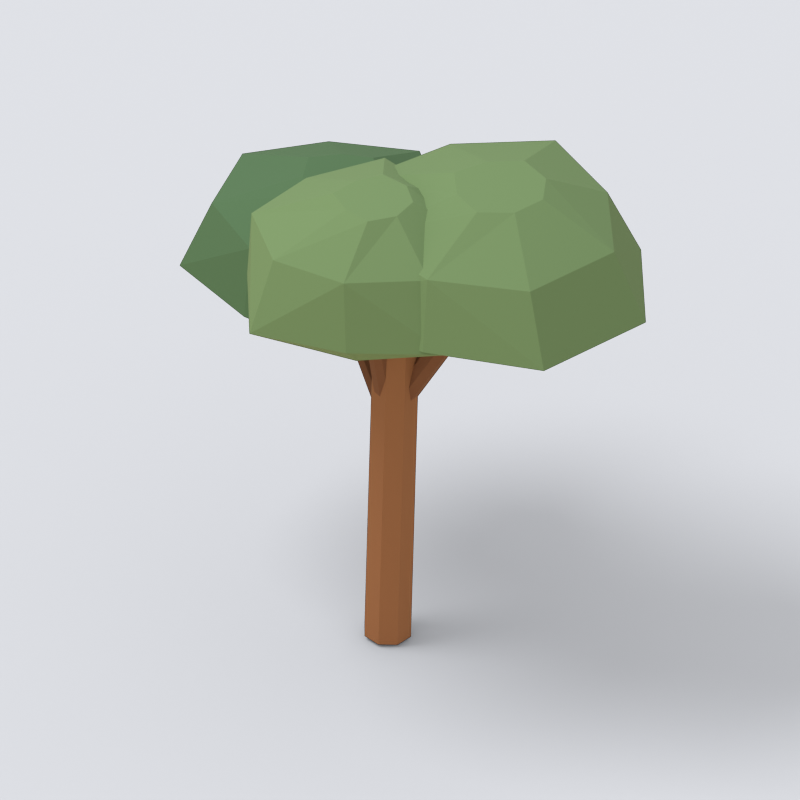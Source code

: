 # Source: tree_pine_v1530_01.blend  (saved by Blender 5.2.44; exported with 4.5.12 LTS)
import bpy
from mathutils import Matrix  # noqa: F401  (used for matrix-valued properties, if any)

bpy.ops.wm.read_factory_settings(use_empty=True)
scene = bpy.context.scene
scene.name = 'Scene'

# ---- collections
col_collection = bpy.data.collections.new('Collection'); scene.collection.children.link(col_collection)

# ---- materials (node trees are filled in below, after node groups)
mat_wood_light = bpy.data.materials.new('wood_light')
mat_wood_light.diffuse_color = (0.3278, 0.1384, 0.05951, 1.0)
mat_wood = bpy.data.materials.new('wood')
mat_wood.diffuse_color = (0.2086, 0.08438, 0.03955, 1.0)
mat_leaf_forest = bpy.data.materials.new('leaf_forest')
mat_leaf_forest.diffuse_color = (0.08438, 0.159, 0.07227, 1.0)
mat_green = bpy.data.materials.new('green')
mat_green.diffuse_color = (0.162, 0.2462, 0.1022, 1.0)
mat_cream = bpy.data.materials.new('cream')
mat_cream.diffuse_color = (0.7991, 0.6795, 0.4793, 1.0)

# ---- material node trees
mat_wood_light.use_nodes = True; mat_wood_light.node_tree.nodes.clear()
_N = mat_wood_light.node_tree.nodes; _L = mat_wood_light.node_tree.links
n0 = _N.new('ShaderNodeBsdfPrincipled'); n0.name = 'Principled BSDF'; n0.location = (-200, 100)
n0.inputs[0].default_value = (0.3278, 0.1384, 0.05951, 1.0)
n0.inputs[2].default_value = 0.9
n0.inputs[10].default_value = 0.005
n0.inputs[13].default_value = 0.18
n1 = _N.new('ShaderNodeOutputMaterial'); n1.name = 'Material Output'; n1.location = (200, 100)
_L.new(n0.outputs[0], n1.inputs[0])
n1.is_active_output = True
mat_wood.use_nodes = True; mat_wood.node_tree.nodes.clear()
_N = mat_wood.node_tree.nodes; _L = mat_wood.node_tree.links
n0 = _N.new('ShaderNodeBsdfPrincipled'); n0.name = 'Principled BSDF'; n0.location = (-200, 100)
n0.inputs[0].default_value = (0.2086, 0.08438, 0.03955, 1.0)
n0.inputs[2].default_value = 0.9
n0.inputs[10].default_value = 0.005
n0.inputs[13].default_value = 0.18
n1 = _N.new('ShaderNodeOutputMaterial'); n1.name = 'Material Output'; n1.location = (200, 100)
_L.new(n0.outputs[0], n1.inputs[0])
n1.is_active_output = True
mat_leaf_forest.use_nodes = True; mat_leaf_forest.node_tree.nodes.clear()
_N = mat_leaf_forest.node_tree.nodes; _L = mat_leaf_forest.node_tree.links
n0 = _N.new('ShaderNodeBsdfPrincipled'); n0.name = 'Principled BSDF'; n0.location = (-200, 100)
n0.inputs[0].default_value = (0.08438, 0.159, 0.07227, 1.0)
n0.inputs[2].default_value = 0.9
n0.inputs[10].default_value = 0.005
n0.inputs[13].default_value = 0.18
n1 = _N.new('ShaderNodeOutputMaterial'); n1.name = 'Material Output'; n1.location = (200, 100)
_L.new(n0.outputs[0], n1.inputs[0])
n1.is_active_output = True
mat_green.use_nodes = True; mat_green.node_tree.nodes.clear()
_N = mat_green.node_tree.nodes; _L = mat_green.node_tree.links
n0 = _N.new('ShaderNodeBsdfPrincipled'); n0.name = 'Principled BSDF'; n0.location = (-200, 100)
n0.inputs[0].default_value = (0.162, 0.2462, 0.1022, 1.0)
n0.inputs[2].default_value = 0.9
n0.inputs[10].default_value = 0.005
n0.inputs[13].default_value = 0.18
n1 = _N.new('ShaderNodeOutputMaterial'); n1.name = 'Material Output'; n1.location = (200, 100)
_L.new(n0.outputs[0], n1.inputs[0])
n1.is_active_output = True
mat_cream.use_nodes = True; mat_cream.node_tree.nodes.clear()
_N = mat_cream.node_tree.nodes; _L = mat_cream.node_tree.links
n0 = _N.new('ShaderNodeBsdfPrincipled'); n0.name = 'Principled BSDF'; n0.location = (-200, 100)
n0.inputs[0].default_value = (0.7991, 0.6795, 0.4793, 1.0)
n0.inputs[2].default_value = 0.9
n0.inputs[10].default_value = 0.005
n0.inputs[13].default_value = 0.18
n1 = _N.new('ShaderNodeOutputMaterial'); n1.name = 'Material Output'; n1.location = (200, 100)
_L.new(n0.outputs[0], n1.inputs[0])
n1.is_active_output = True

# ---- world
world_world = bpy.data.worlds.new('World'); scene.world = world_world
world_world.use_nodes = True; world_world.node_tree.nodes.clear()
_N = world_world.node_tree.nodes; _L = world_world.node_tree.links
n0 = _N.new('ShaderNodeOutputWorld'); n0.name = 'World Output'; n0.location = (200, 100)
n1 = _N.new('ShaderNodeBackground'); n1.name = 'Background'; n1.location = (-200, 100)
n1.inputs[0].default_value = (0.93, 0.95, 1.0, 1.0)
n1.inputs[1].default_value = 0.8
_L.new(n1.outputs[0], n0.inputs[0])
n0.is_active_output = True
world_world.color = (0.05088, 0.05088, 0.05088)
world_world.sun_shadow_jitter_overblur = 0.0

# ---- cameras
cam_camera = bpy.data.cameras.new('Camera')
cam_camera.type = 'ORTHO'
cam_camera.ortho_scale = 3.631

# ---- lights
light_area = bpy.data.lights.new('Area', 'AREA')
light_area.energy = 700.0
light_area.shape = 'DISK'
light_area.size = 5.0
light_area.size_y = 1.0

# ---- meshes
me_cylinder = bpy.data.meshes.new('Cylinder')
me_cylinder.from_pydata([(0.0, 0.1128, -1.026), (0.0, 0.1128, 1.026), (0.07975, 0.07975, -1.026), (0.07975, 0.07975, 1.026), (0.1128, 0.0, -1.026), (0.1128, 0.0, 1.026), (0.07975, -0.07975, -1.026), (0.07975, -0.07975, 1.026), (0.0, -0.1128, -1.026), (0.0, -0.1128, 1.026), (-0.07975, -0.07975, -1.026), (-0.07975, -0.07975, 1.026), (-0.1128, 0.0, -1.026), (-0.1128, 0.0, 1.026), (-0.07975, 0.07975, -1.026), (-0.07975, 0.07975, 1.026)], [], [(0, 1, 3, 2), (2, 3, 5, 4), (4, 5, 7, 6), (6, 7, 9, 8), (8, 9, 11, 10), (10, 11, 13, 12), (3, 1, 15, 13, 11, 9, 7, 5), (12, 13, 15, 14), (14, 15, 1, 0), (0, 2, 4, 6, 8, 10, 12, 14)])
_uv = me_cylinder.uv_layers.new(name='UVMap')
_uv.uv.foreach_set('vector', [1.0, 0.5, 1.0, 1.0, 0.875, 1.0, 0.875, 0.5, 0.875, 0.5, 0.875, 1.0, 0.75, 1.0, 0.75, 0.5, 0.75, 0.5, 0.75, 1.0, 0.625, 1.0, 0.625, 0.5, 0.625, 0.5, 0.625, 1.0, 0.5, 1.0, 0.5, 0.5, 0.5, 0.5, 0.5, 1.0, 0.375, 1.0, 0.375, 0.5, 0.375, 0.5, 0.375, 1.0, 0.25, 1.0, 0.25, 0.5, 0.4197, 0.4197, 0.25, 0.49, 0.08029, 0.4197, 0.01, 0.25, 0.08029, 0.08029, 0.25, 0.01, 0.4197, 0.08029, 0.49, 0.25, 0.25, 0.5, 0.25, 1.0, 0.125, 1.0, 0.125, 0.5, 0.125, 0.5, 0.125, 1.0, 0.0, 1.0, 0.0, 0.5, 0.75, 0.49, 0.9197, 0.4197, 0.99, 0.25, 0.9197, 0.08029, 0.75, 0.01, 0.5803, 0.08029, 0.51, 0.25, 0.5803, 0.4197])
me_cylinder.materials.append(mat_wood_light)
me_cylinder.update()
me_cylinder_001 = bpy.data.meshes.new('Cylinder.001')
me_cylinder_001.from_pydata([(0.0, 0.0503, -0.3669), (0.0, 0.0503, 0.3669), (0.03557, 0.03557, -0.3669), (0.03557, 0.03557, 0.3669), (0.0503, 0.0, -0.3669), (0.0503, 0.0, 0.3669), (0.03557, -0.03557, -0.3669), (0.03557, -0.03557, 0.3669), (0.0, -0.0503, -0.3669), (0.0, -0.0503, 0.3669), (-0.03557, -0.03557, -0.3669), (-0.03557, -0.03557, 0.3669), (-0.0503, 0.0, -0.3669), (-0.0503, 0.0, 0.3669), (-0.03557, 0.03557, -0.3669), (-0.03557, 0.03557, 0.3669)], [], [(0, 1, 3, 2), (2, 3, 5, 4), (4, 5, 7, 6), (6, 7, 9, 8), (8, 9, 11, 10), (10, 11, 13, 12), (3, 1, 15, 13, 11, 9, 7, 5), (12, 13, 15, 14), (14, 15, 1, 0), (0, 2, 4, 6, 8, 10, 12, 14)])
_uv = me_cylinder_001.uv_layers.new(name='UVMap')
_uv.uv.foreach_set('vector', [1.0, 0.5, 1.0, 1.0, 0.875, 1.0, 0.875, 0.5, 0.875, 0.5, 0.875, 1.0, 0.75, 1.0, 0.75, 0.5, 0.75, 0.5, 0.75, 1.0, 0.625, 1.0, 0.625, 0.5, 0.625, 0.5, 0.625, 1.0, 0.5, 1.0, 0.5, 0.5, 0.5, 0.5, 0.5, 1.0, 0.375, 1.0, 0.375, 0.5, 0.375, 0.5, 0.375, 1.0, 0.25, 1.0, 0.25, 0.5, 0.4197, 0.4197, 0.25, 0.49, 0.08029, 0.4197, 0.01, 0.25, 0.08029, 0.08029, 0.25, 0.01, 0.4197, 0.08029, 0.49, 0.25, 0.25, 0.5, 0.25, 1.0, 0.125, 1.0, 0.125, 0.5, 0.125, 0.5, 0.125, 1.0, 0.0, 1.0, 0.0, 0.5, 0.75, 0.49, 0.9197, 0.4197, 0.99, 0.25, 0.9197, 0.08029, 0.75, 0.01, 0.5803, 0.08029, 0.51, 0.25, 0.5803, 0.4197])
me_cylinder_001.materials.append(mat_wood)
me_cylinder_001.update()
me_umbrella_of_pine_needles = bpy.data.meshes.new('Umbrella of pine needles')
me_umbrella_of_pine_needles.from_pydata([(-0.1798, 0.1377, 1.493), (-0.26, 0.3639, 1.493), (-0.4862, 0.4198, 1.493), (-0.7244, 0.376, 1.493), (-0.7617, 0.1377, 1.493), (-0.7207, -0.09682, 1.493), (-0.4862, -0.1538, 1.493), (-0.2684, -0.08005, 1.493), (0.2106, 0.1377, 1.713), (-0.06316, 0.5608, 1.713), (-0.4862, 0.7902, 1.713), (-0.9479, 0.5995, 1.713), (-1.084, 0.1377, 1.713), (-0.9791, -0.3552, 1.713), (-0.4862, -0.4351, 1.713), (0.00755, -0.356, 1.713), (0.05767, 0.1377, 2.043), (-0.1793, 0.4746, 2.043), (-0.5162, 0.7203, 2.043), (-0.8613, 0.4829, 2.043), (-1.069, 0.1377, 2.043), (-0.8912, -0.2372, 2.043), (-0.5162, -0.3685, 2.043), (-0.1116, -0.2669, 2.043), (-0.2478, 0.1377, 2.233), (-0.3047, 0.2693, 2.233), (-0.4362, 0.3423, 2.233), (-0.5588, 0.2604, 2.233), (-0.6474, 0.1377, 2.233), (-0.5593, 0.01467, 2.233), (-0.4362, -0.06569, 2.233), (-0.3036, 0.005205, 2.233)], [], [(7, 6, 5, 4, 3, 2, 1, 0), (0, 1, 9, 8), (1, 2, 10, 9), (2, 3, 11, 10), (3, 4, 12, 11), (4, 5, 13, 12), (5, 6, 14, 13), (6, 7, 15, 14), (7, 0, 8, 15), (8, 9, 16), (9, 17, 16), (9, 10, 18, 17), (10, 11, 18), (11, 19, 18), (11, 12, 20, 19), (12, 13, 20), (13, 21, 20), (13, 14, 22, 21), (14, 15, 22), (15, 23, 22), (15, 8, 16, 23), (16, 17, 25, 24), (17, 18, 26, 25), (18, 19, 27, 26), (19, 20, 28, 27), (20, 21, 29, 28), (21, 22, 30, 29), (22, 23, 31, 30), (23, 16, 24, 31), (24, 25, 26, 27, 28, 29, 30, 31)])
me_umbrella_of_pine_needles.materials.append(mat_leaf_forest)
me_umbrella_of_pine_needles.update()
me_cylinder_002 = bpy.data.meshes.new('Cylinder.002')
me_cylinder_002.from_pydata([(0.0, 0.05976, -0.4945), (0.0, 0.05976, 0.4945), (0.04225, 0.04225, -0.4945), (0.04225, 0.04225, 0.4945), (0.05976, 0.0, -0.4945), (0.05976, 0.0, 0.4945), (0.04225, -0.04225, -0.4945), (0.04225, -0.04225, 0.4945), (0.0, -0.05976, -0.4945), (0.0, -0.05976, 0.4945), (-0.04225, -0.04225, -0.4945), (-0.04225, -0.04225, 0.4945), (-0.05976, 0.0, -0.4945), (-0.05976, 0.0, 0.4945), (-0.04225, 0.04225, -0.4945), (-0.04225, 0.04225, 0.4945)], [], [(0, 1, 3, 2), (2, 3, 5, 4), (4, 5, 7, 6), (6, 7, 9, 8), (8, 9, 11, 10), (10, 11, 13, 12), (3, 1, 15, 13, 11, 9, 7, 5), (12, 13, 15, 14), (14, 15, 1, 0), (0, 2, 4, 6, 8, 10, 12, 14)])
_uv = me_cylinder_002.uv_layers.new(name='UVMap')
_uv.uv.foreach_set('vector', [1.0, 0.5, 1.0, 1.0, 0.875, 1.0, 0.875, 0.5, 0.875, 0.5, 0.875, 1.0, 0.75, 1.0, 0.75, 0.5, 0.75, 0.5, 0.75, 1.0, 0.625, 1.0, 0.625, 0.5, 0.625, 0.5, 0.625, 1.0, 0.5, 1.0, 0.5, 0.5, 0.5, 0.5, 0.5, 1.0, 0.375, 1.0, 0.375, 0.5, 0.375, 0.5, 0.375, 1.0, 0.25, 1.0, 0.25, 0.5, 0.4197, 0.4197, 0.25, 0.49, 0.08029, 0.4197, 0.01, 0.25, 0.08029, 0.08029, 0.25, 0.01, 0.4197, 0.08029, 0.49, 0.25, 0.25, 0.5, 0.25, 1.0, 0.125, 1.0, 0.125, 0.5, 0.125, 0.5, 0.125, 1.0, 0.0, 1.0, 0.0, 0.5, 0.75, 0.49, 0.9197, 0.4197, 0.99, 0.25, 0.9197, 0.08029, 0.75, 0.01, 0.5803, 0.08029, 0.51, 0.25, 0.5803, 0.4197])
me_cylinder_002.materials.append(mat_wood)
me_cylinder_002.update()
me_umbrella_of_pine_needles_001 = bpy.data.meshes.new('Umbrella of pine needles.001')
me_umbrella_of_pine_needles_001.from_pydata([(0.8249, 0.2916, 1.892), (0.6572, 0.5097, 1.892), (0.3883, 0.5058, 1.892), (0.1519, 0.3638, 1.892), (0.1733, 0.09002, 1.892), (0.3122, -0.1443, 1.892), (0.5879, -0.1392, 1.892), (0.801, 0.02139, 1.892), (1.237, 0.419, 2.112), (0.8154, 0.8096, 2.112), (0.2657, 0.9021, 2.112), (-0.1755, 0.5365, 2.112), (-0.1852, -0.02088, 2.112), (0.1206, -0.5075, 2.112), (0.6888, -0.4654, 2.112), (1.182, -0.1798, 2.112), (1.076, 0.3785, 2.442), (0.7218, 0.6891, 2.442), (0.2634, 0.8128, 2.442), (-0.05361, 0.4564, 2.442), (-0.1454, 0.0007176, 2.442), (0.1714, -0.3543, 2.442), (0.632, -0.3787, 2.442), (1.029, -0.1146, 2.442), (0.7457, 0.2516, 2.632), (0.638, 0.3786, 2.632), (0.4685, 0.4085, 2.632), (0.3546, 0.2832, 2.632), (0.3103, 0.1169, 2.632), (0.4405, 0.004212, 2.632), (0.6052, -0.03354, 2.632), (0.7295, 0.08546, 2.632)], [], [(7, 6, 5, 4, 3, 2, 1, 0), (0, 1, 9, 8), (1, 2, 10, 9), (2, 3, 11, 10), (3, 4, 12, 11), (4, 5, 13, 12), (5, 6, 14, 13), (6, 7, 15, 14), (7, 0, 8, 15), (8, 9, 16), (9, 17, 16), (9, 10, 18, 17), (10, 11, 18), (11, 19, 18), (11, 12, 20, 19), (12, 13, 20), (13, 21, 20), (13, 14, 22, 21), (14, 15, 22), (15, 23, 22), (15, 8, 16, 23), (16, 17, 25, 24), (17, 18, 26, 25), (18, 19, 27, 26), (19, 20, 28, 27), (20, 21, 29, 28), (21, 22, 30, 29), (22, 23, 31, 30), (23, 16, 24, 31), (24, 25, 26, 27, 28, 29, 30, 31)])
me_umbrella_of_pine_needles_001.materials.append(mat_green)
me_umbrella_of_pine_needles_001.update()
me_cylinder_003 = bpy.data.meshes.new('Cylinder.003')
me_cylinder_003.from_pydata([(0.0, 0.04825, -0.4337), (0.0, 0.04825, 0.4337), (0.03412, 0.03412, -0.4337), (0.03412, 0.03412, 0.4337), (0.04825, 0.0, -0.4337), (0.04825, 0.0, 0.4337), (0.03412, -0.03412, -0.4337), (0.03412, -0.03412, 0.4337), (0.0, -0.04825, -0.4337), (0.0, -0.04825, 0.4337), (-0.03412, -0.03412, -0.4337), (-0.03412, -0.03412, 0.4337), (-0.04825, 0.0, -0.4337), (-0.04825, 0.0, 0.4337), (-0.03412, 0.03412, -0.4337), (-0.03412, 0.03412, 0.4337)], [], [(0, 1, 3, 2), (2, 3, 5, 4), (4, 5, 7, 6), (6, 7, 9, 8), (8, 9, 11, 10), (10, 11, 13, 12), (3, 1, 15, 13, 11, 9, 7, 5), (12, 13, 15, 14), (14, 15, 1, 0), (0, 2, 4, 6, 8, 10, 12, 14)])
_uv = me_cylinder_003.uv_layers.new(name='UVMap')
_uv.uv.foreach_set('vector', [1.0, 0.5, 1.0, 1.0, 0.875, 1.0, 0.875, 0.5, 0.875, 0.5, 0.875, 1.0, 0.75, 1.0, 0.75, 0.5, 0.75, 0.5, 0.75, 1.0, 0.625, 1.0, 0.625, 0.5, 0.625, 0.5, 0.625, 1.0, 0.5, 1.0, 0.5, 0.5, 0.5, 0.5, 0.5, 1.0, 0.375, 1.0, 0.375, 0.5, 0.375, 0.5, 0.375, 1.0, 0.25, 1.0, 0.25, 0.5, 0.4197, 0.4197, 0.25, 0.49, 0.08029, 0.4197, 0.01, 0.25, 0.08029, 0.08029, 0.25, 0.01, 0.4197, 0.08029, 0.49, 0.25, 0.25, 0.5, 0.25, 1.0, 0.125, 1.0, 0.125, 0.5, 0.125, 0.5, 0.125, 1.0, 0.0, 1.0, 0.0, 0.5, 0.75, 0.49, 0.9197, 0.4197, 0.99, 0.25, 0.9197, 0.08029, 0.75, 0.01, 0.5803, 0.08029, 0.51, 0.25, 0.5803, 0.4197])
me_cylinder_003.materials.append(mat_wood)
me_cylinder_003.update()
me_umbrella_of_pine_needles_002 = bpy.data.meshes.new('Umbrella of pine needles.002')
me_umbrella_of_pine_needles_002.from_pydata([(0.3645, -0.09884, 1.873), (0.1843, 0.03265, 1.873), (-0.01841, -0.04343, 1.873), (-0.1785, -0.2019, 1.873), (-0.08164, -0.4041, 1.873), (0.07263, -0.5628, 1.873), (0.2824, -0.4832, 1.873), (0.4108, -0.3124, 1.873), (0.6644, 0.1063, 2.093), (0.2319, 0.2865, 2.093), (-0.2129, 0.2409, 2.093), (-0.4671, -0.1477, 2.093), (-0.3288, -0.5732, 2.093), (0.009998, -0.8968, 2.093), (0.4298, -0.6985, 2.093), (0.7678, -0.3793, 2.093), (0.5399, 0.04169, 2.423), (0.181, 0.1751, 2.423), (-0.2064, 0.1875, 2.423), (-0.346, -0.1761, 2.423), (-0.3246, -0.5498, 2.423), (0.008655, -0.744, 2.423), (0.365, -0.6477, 2.423), (0.6225, -0.3577, 2.423), (0.324, -0.1608, 2.613), (0.2114, -0.08977, 2.613), (0.0721, -0.1027, 2.613), (0.02124, -0.23, 2.613), (0.0174, -0.3705, 2.613), (0.1497, -0.4185, 2.613), (0.2863, -0.4157, 2.613), (0.3507, -0.2917, 2.613)], [], [(7, 6, 5, 4, 3, 2, 1, 0), (0, 1, 9, 8), (1, 2, 10, 9), (2, 3, 11, 10), (3, 4, 12, 11), (4, 5, 13, 12), (5, 6, 14, 13), (6, 7, 15, 14), (7, 0, 8, 15), (8, 9, 16), (9, 17, 16), (9, 10, 18, 17), (10, 11, 18), (11, 19, 18), (11, 12, 20, 19), (12, 13, 20), (13, 21, 20), (13, 14, 22, 21), (14, 15, 22), (15, 23, 22), (15, 8, 16, 23), (16, 17, 25, 24), (17, 18, 26, 25), (18, 19, 27, 26), (19, 20, 28, 27), (20, 21, 29, 28), (21, 22, 30, 29), (22, 23, 31, 30), (23, 16, 24, 31), (24, 25, 26, 27, 28, 29, 30, 31)])
me_umbrella_of_pine_needles_002.materials.append(mat_green)
me_umbrella_of_pine_needles_002.update()
me_plane = bpy.data.meshes.new('Plane')
me_plane.from_pydata([(-263.8, -263.8, 0.0), (263.8, -263.8, 0.0), (-263.8, 263.8, 0.0), (263.8, 263.8, 0.0)], [], [(0, 1, 3, 2)])
_uv = me_plane.uv_layers.new(name='UVMap')
_uv.uv.foreach_set('vector', [0.0, 0.0, 1.0, 0.0, 1.0, 1.0, 0.0, 1.0])
me_plane.materials.append(mat_cream)
me_plane.update()

# ---- objects
ob_maritime_pine_trunk = bpy.data.objects.new('Maritime pine trunk', me_cylinder)
ob_high_spreading_pine_branch = bpy.data.objects.new('High spreading pine branch', me_cylinder_001)
ob_umbrella_of_pine_needles = bpy.data.objects.new('Umbrella of pine needles', me_umbrella_of_pine_needles)
ob_high_spreading_pine_branch_001 = bpy.data.objects.new('High spreading pine branch.001', me_cylinder_002)
ob_umbrella_of_pine_needles_001 = bpy.data.objects.new('Umbrella of pine needles.001', me_umbrella_of_pine_needles_001)
ob_high_spreading_pine_branch_002 = bpy.data.objects.new('High spreading pine branch.002', me_cylinder_003)
ob_umbrella_of_pine_needles_002 = bpy.data.objects.new('Umbrella of pine needles.002', me_umbrella_of_pine_needles_002)
ob_collection_orthographic_camera = bpy.data.objects.new('Collection orthographic camera', cam_camera)
ob_soft_daylight = bpy.data.objects.new('Soft daylight', light_area)
ob_thumbnail_shadow_catcher__not_exported = bpy.data.objects.new('Thumbnail shadow catcher (not exported)', me_plane)

# ---- transforms, parenting, visibility, modifiers, constraints
ob_maritime_pine_trunk.location = (0.05583, -0.02266, 1.024)
ob_maritime_pine_trunk.rotation_euler = (0.05878, -1.071e-07, 1.185)
ob_maritime_pine_trunk.pass_index = 1
ob_high_spreading_pine_branch.location = (-0.2156, 0.04327, 1.484)
ob_high_spreading_pine_branch.rotation_euler = (0.8965, -7.878e-08, -1.907)
ob_high_spreading_pine_branch.pass_index = 1
ob_umbrella_of_pine_needles.location = (0.0, 0.0, 0.0)
ob_umbrella_of_pine_needles.pass_index = 1
ob_high_spreading_pine_branch_001.location = (0.271, 0.06792, 1.683)
ob_high_spreading_pine_branch_001.rotation_euler = (0.5223, 3.993e-08, 2.075)
ob_high_spreading_pine_branch_001.pass_index = 1
ob_umbrella_of_pine_needles_001.location = (0.0, 0.0, 0.0)
ob_umbrella_of_pine_needles_001.pass_index = 1
ob_high_spreading_pine_branch_002.location = (0.09225, -0.1554, 1.674)
ob_high_spreading_pine_branch_002.rotation_euler = (0.2581, 1.575e-08, 0.3433)
ob_high_spreading_pine_branch_002.pass_index = 1
ob_umbrella_of_pine_needles_002.location = (0.0, 0.0, 0.0)
ob_umbrella_of_pine_needles_002.pass_index = 1
ob_collection_orthographic_camera.location = (7.027, -6.948, 8.196)
ob_collection_orthographic_camera.rotation_euler = (0.9599, -1.987e-08, 0.7854)
ob_soft_daylight.location = (-2.924, -3.997, 11.31)
ob_soft_daylight.rotation_euler = (0.4636, -2.752e-08, -0.6435)
ob_thumbnail_shadow_catcher__not_exported.location = (0.0, 0.0, -0.02163)
ob_thumbnail_shadow_catcher__not_exported.is_shadow_catcher = True

# ---- collection membership
col_collection.objects.link(ob_maritime_pine_trunk)
col_collection.objects.link(ob_high_spreading_pine_branch)
col_collection.objects.link(ob_umbrella_of_pine_needles)
col_collection.objects.link(ob_high_spreading_pine_branch_001)
col_collection.objects.link(ob_umbrella_of_pine_needles_001)
col_collection.objects.link(ob_high_spreading_pine_branch_002)
col_collection.objects.link(ob_umbrella_of_pine_needles_002)
col_collection.objects.link(ob_collection_orthographic_camera)
col_collection.objects.link(ob_soft_daylight)
col_collection.objects.link(ob_thumbnail_shadow_catcher__not_exported)

# ---- scene / render settings (as saved in the file)
scene.camera = ob_collection_orthographic_camera
scene.frame_start = 1; scene.frame_end = 250; scene.frame_set(1)
scene.render.engine = 'CYCLES'
scene.render.resolution_x = 512
scene.render.resolution_y = 512
scene.render.film_transparent = True
scene.render.bake_bias = 0.0
scene.render.bake_samples = 0
scene.render.compositor_device = 'GPU'
scene.cycles.samples = 48
scene.eevee.use_volume_custom_range = False
scene.eevee.fast_gi_thickness_near = 0.1
scene.eevee.fast_gi_thickness_far = 0.0
scene.eevee.ray_tracing_options.screen_trace_thickness = 0.1
scene.view_settings.view_transform = 'Standard'
bpy.context.view_layer.update()
